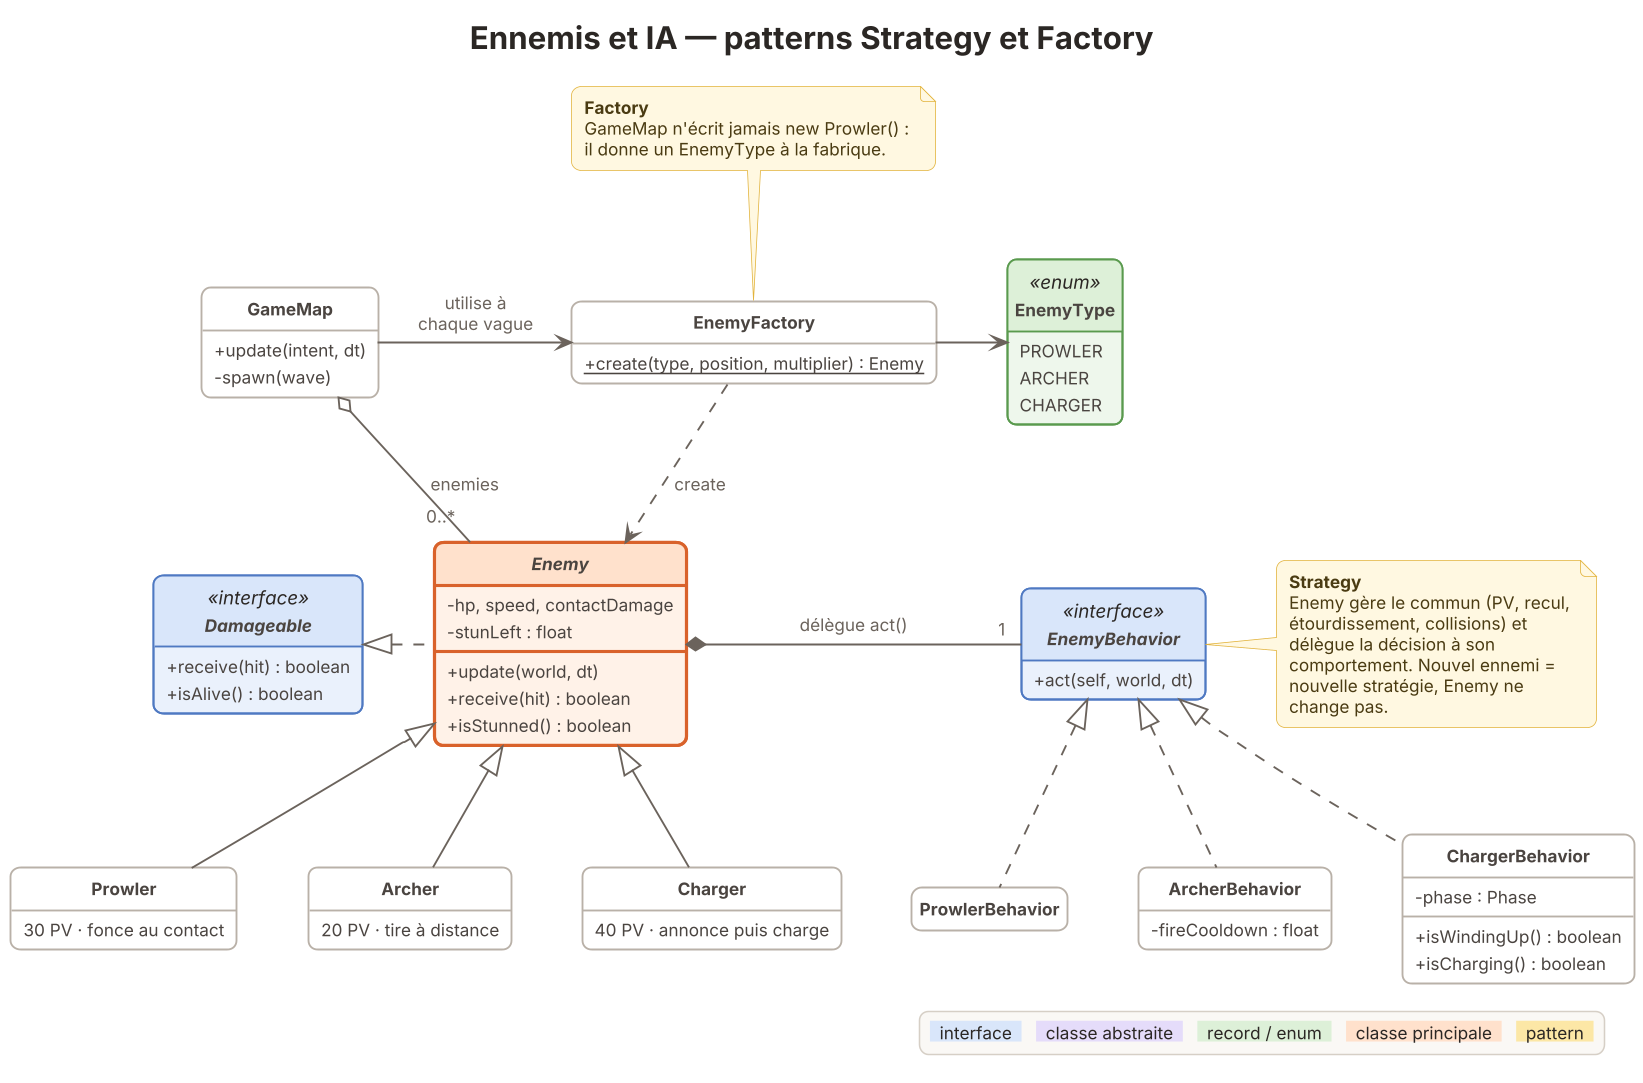

The diagram above was rendered by PlantUML. Its source (embedded in the PNG):
@startuml 04-ennemis-ia
!include style.iuml
title Ennemis et IA — patterns Strategy et Factory

class GameMap {
  + update(intent, dt)
  - spawn(wave)
}
class EnemyFactory {
  + {static} create(type, position, multiplier) : Enemy
}
enum EnemyType <<enum>> {
  PROWLER
  ARCHER
  CHARGER
}

interface Damageable <<interface>> {
  + receive(hit) : boolean
  + isAlive() : boolean
}
abstract class Enemy <<focus>> {
  - hp, speed, contactDamage
  - stunLeft : float
  + update(world, dt)
  + receive(hit) : boolean
  + isStunned() : boolean
}
class Prowler {
  30 PV · fonce au contact
}
class Archer {
  20 PV · tire à distance
}
class Charger {
  40 PV · annonce puis charge
}

interface EnemyBehavior <<interface>> {
  + act(self, world, dt)
}
class ProwlerBehavior
class ArcherBehavior {
  - fireCooldown : float
}
class ChargerBehavior {
  - phase : Phase
  + isWindingUp() : boolean
  + isCharging() : boolean
}

GameMap -right-> EnemyFactory : utilise à\nchaque vague
EnemyFactory -right-> EnemyType
GameMap o-down- "0..*" Enemy : enemies
EnemyFactory ..> Enemy : «create»
Damageable <|.right. Enemy
Enemy <|-- Prowler
Enemy <|-- Archer
Enemy <|-- Charger
Enemy *-right- "1" EnemyBehavior : délègue act()
EnemyBehavior <|.. ProwlerBehavior
EnemyBehavior <|.. ArcherBehavior
EnemyBehavior <|.. ChargerBehavior

note right of EnemyBehavior
  <b>Strategy</b>
  Enemy gère le commun (PV, recul,
  étourdissement, collisions) et
  délègue la décision à son
  comportement. Nouvel ennemi =
  nouvelle stratégie, Enemy ne
  change pas.
end note

note top of EnemyFactory
  <b>Factory</b>
  GameMap n'écrit jamais new Prowler() :
  il donne un EnemyType à la fabrique.
end note
!include legende.iuml
@enduml